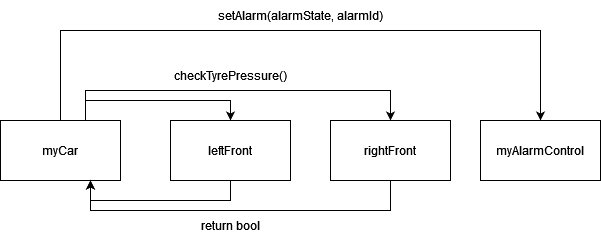

The diagram above was exported from draw.io. Its source (the exported page's mxGraphModel, read from the mxfile embedded in the PNG):
<mxGraphModel dx="1430" dy="763" grid="1" gridSize="10" guides="1" tooltips="1" connect="1" arrows="1" fold="1" page="1" pageScale="1" pageWidth="850" pageHeight="1100" background="#ffffff" math="0" shadow="0">
  <root>
    <mxCell id="0" />
    <mxCell id="1" parent="0" />
    <mxCell id="nWv_X3KjXrRgGJsX1xXb-31" style="edgeStyle=orthogonalEdgeStyle;rounded=0;orthogonalLoop=1;jettySize=auto;html=1;exitX=0.5;exitY=0;exitDx=0;exitDy=0;entryX=0.5;entryY=0;entryDx=0;entryDy=0;" edge="1" parent="1" source="nWv_X3KjXrRgGJsX1xXb-26" target="nWv_X3KjXrRgGJsX1xXb-28">
      <mxGeometry relative="1" as="geometry">
        <Array as="points">
          <mxPoint x="210" y="310" />
          <mxPoint x="210" y="290" />
          <mxPoint x="355" y="290" />
        </Array>
      </mxGeometry>
    </mxCell>
    <mxCell id="nWv_X3KjXrRgGJsX1xXb-32" style="edgeStyle=orthogonalEdgeStyle;rounded=0;orthogonalLoop=1;jettySize=auto;html=1;exitX=0.5;exitY=0;exitDx=0;exitDy=0;entryX=0.5;entryY=0;entryDx=0;entryDy=0;" edge="1" parent="1" source="nWv_X3KjXrRgGJsX1xXb-26" target="nWv_X3KjXrRgGJsX1xXb-29">
      <mxGeometry relative="1" as="geometry">
        <Array as="points">
          <mxPoint x="210" y="310" />
          <mxPoint x="210" y="280" />
          <mxPoint x="515" y="280" />
        </Array>
      </mxGeometry>
    </mxCell>
    <mxCell id="nWv_X3KjXrRgGJsX1xXb-38" style="edgeStyle=orthogonalEdgeStyle;rounded=0;orthogonalLoop=1;jettySize=auto;html=1;exitX=0.5;exitY=0;exitDx=0;exitDy=0;entryX=0.5;entryY=0;entryDx=0;entryDy=0;" edge="1" parent="1" source="nWv_X3KjXrRgGJsX1xXb-26" target="nWv_X3KjXrRgGJsX1xXb-30">
      <mxGeometry relative="1" as="geometry">
        <Array as="points">
          <mxPoint x="185" y="220" />
          <mxPoint x="665" y="220" />
        </Array>
      </mxGeometry>
    </mxCell>
    <mxCell id="nWv_X3KjXrRgGJsX1xXb-26" value="myCar" style="rounded=0;whiteSpace=wrap;html=1;" vertex="1" parent="1">
      <mxGeometry x="125" y="310" width="120" height="60" as="geometry" />
    </mxCell>
    <mxCell id="nWv_X3KjXrRgGJsX1xXb-35" style="edgeStyle=orthogonalEdgeStyle;rounded=0;orthogonalLoop=1;jettySize=auto;html=1;exitX=0.5;exitY=1;exitDx=0;exitDy=0;entryX=0.75;entryY=1;entryDx=0;entryDy=0;" edge="1" parent="1" source="nWv_X3KjXrRgGJsX1xXb-28" target="nWv_X3KjXrRgGJsX1xXb-26">
      <mxGeometry relative="1" as="geometry" />
    </mxCell>
    <mxCell id="nWv_X3KjXrRgGJsX1xXb-28" value="leftFront" style="rounded=0;whiteSpace=wrap;html=1;" vertex="1" parent="1">
      <mxGeometry x="295" y="310" width="120" height="60" as="geometry" />
    </mxCell>
    <mxCell id="nWv_X3KjXrRgGJsX1xXb-34" style="edgeStyle=orthogonalEdgeStyle;rounded=0;orthogonalLoop=1;jettySize=auto;html=1;exitX=0.5;exitY=1;exitDx=0;exitDy=0;entryX=0.75;entryY=1;entryDx=0;entryDy=0;" edge="1" parent="1" source="nWv_X3KjXrRgGJsX1xXb-29" target="nWv_X3KjXrRgGJsX1xXb-26">
      <mxGeometry relative="1" as="geometry">
        <Array as="points">
          <mxPoint x="515" y="400" />
          <mxPoint x="215" y="400" />
        </Array>
      </mxGeometry>
    </mxCell>
    <mxCell id="nWv_X3KjXrRgGJsX1xXb-29" value="rightFront" style="rounded=0;whiteSpace=wrap;html=1;" vertex="1" parent="1">
      <mxGeometry x="455" y="310" width="120" height="60" as="geometry" />
    </mxCell>
    <mxCell id="nWv_X3KjXrRgGJsX1xXb-30" value="myAlarmControl" style="rounded=0;whiteSpace=wrap;html=1;" vertex="1" parent="1">
      <mxGeometry x="605" y="310" width="120" height="60" as="geometry" />
    </mxCell>
    <mxCell id="nWv_X3KjXrRgGJsX1xXb-33" value="checkTyrePressure()" style="text;html=1;align=center;verticalAlign=middle;resizable=0;points=[];autosize=1;strokeColor=none;fillColor=none;" vertex="1" parent="1">
      <mxGeometry x="290" y="250" width="130" height="30" as="geometry" />
    </mxCell>
    <mxCell id="nWv_X3KjXrRgGJsX1xXb-36" value="return bool" style="text;html=1;align=center;verticalAlign=middle;resizable=0;points=[];autosize=1;strokeColor=none;fillColor=none;" vertex="1" parent="1">
      <mxGeometry x="315" y="400" width="80" height="30" as="geometry" />
    </mxCell>
    <mxCell id="nWv_X3KjXrRgGJsX1xXb-40" value="setAlarm(alarmState, alarmId)" style="text;html=1;align=center;verticalAlign=middle;resizable=0;points=[];autosize=1;strokeColor=none;fillColor=none;" vertex="1" parent="1">
      <mxGeometry x="335" y="190" width="180" height="30" as="geometry" />
    </mxCell>
  </root>
</mxGraphModel>